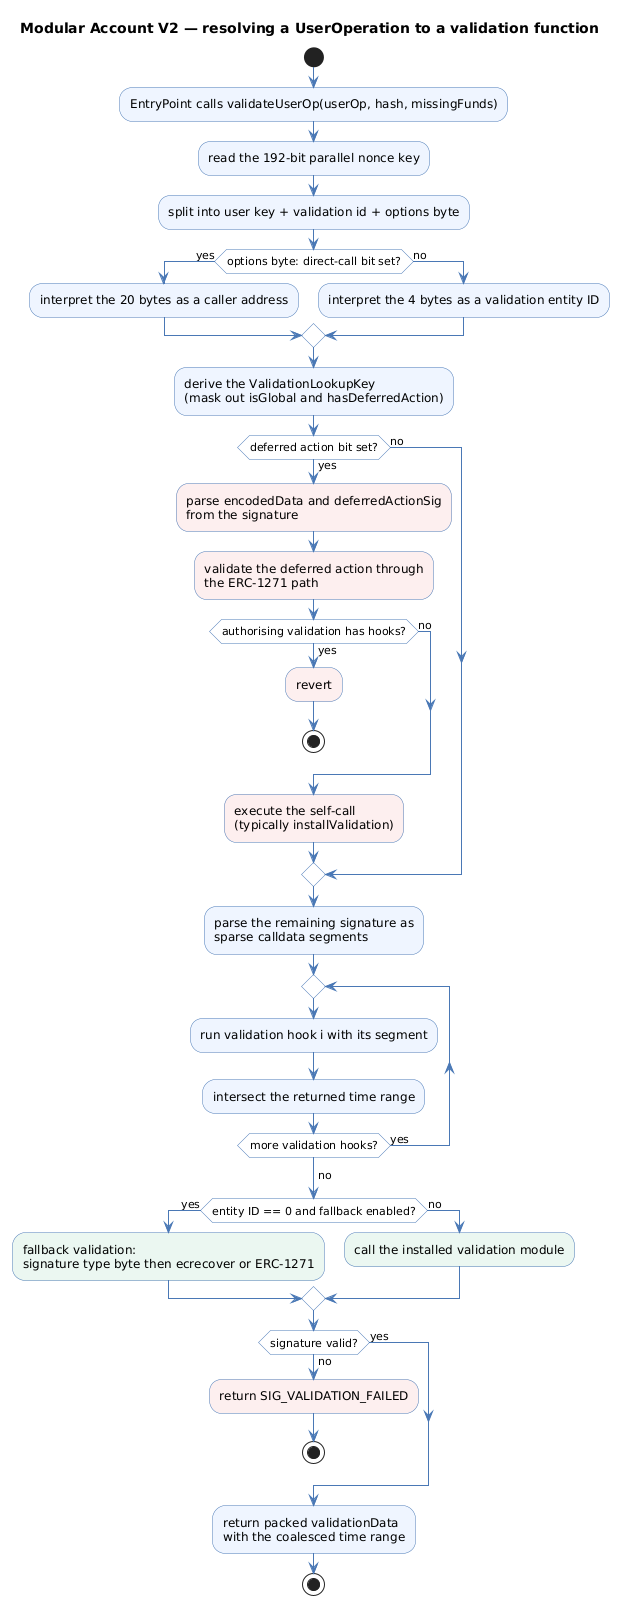

The diagram above was rendered by PlantUML. Its source (embedded in the PNG):
@startuml
title Modular Account V2 — resolving a UserOperation to a validation function
skinparam shadowing false
skinparam ArrowColor #4A78B5
skinparam activity {
  BackgroundColor #EEF5FF
  BorderColor #4A78B5
  DiamondBackgroundColor #FFFFFF
  DiamondBorderColor #4A78B5
}

start
:EntryPoint calls validateUserOp(userOp, hash, missingFunds);
:read the 192-bit parallel nonce key;
:split into user key + validation id + options byte;

if (options byte: direct-call bit set?) then (yes)
  :interpret the 20 bytes as a caller address;<<#EEF5FF>>
else (no)
  :interpret the 4 bytes as a validation entity ID;<<#EEF5FF>>
endif

:derive the ValidationLookupKey\n(mask out isGlobal and hasDeferredAction);

if (deferred action bit set?) then (yes)
  :parse encodedData and deferredActionSig\nfrom the signature;<<#FDEEEE>>
  :validate the deferred action through\nthe ERC-1271 path;<<#FDEEEE>>
  if (authorising validation has hooks?) then (yes)
    :revert;<<#FDEEEE>>
    stop
  else (no)
  endif
  :execute the self-call\n(typically installValidation);<<#FDEEEE>>
else (no)
endif

:parse the remaining signature as\nsparse calldata segments;

repeat
  :run validation hook i with its segment;
  :intersect the returned time range;
repeat while (more validation hooks?) is (yes)
->no;

if (entity ID == 0 and fallback enabled?) then (yes)
  :fallback validation:\nsignature type byte then ecrecover or ERC-1271;<<#EAF6F0>>
else (no)
  :call the installed validation module;<<#EAF6F0>>
endif

if (signature valid?) then (no)
  :return SIG_VALIDATION_FAILED;<<#FDEEEE>>
  stop
else (yes)
endif

:return packed validationData\nwith the coalesced time range;
stop
@enduml